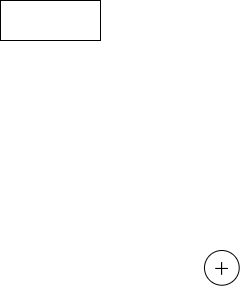

The diagram above was exported from draw.io. Its source (the exported page's mxGraphModel, read from the mxfile embedded in the PNG):
<mxGraphModel dx="1662" dy="776" grid="1" gridSize="10" guides="1" tooltips="1" connect="1" arrows="1" fold="1" page="1" pageScale="1" pageWidth="850" pageHeight="1100" math="0" shadow="0">
  <root>
    <mxCell id="0" />
    <mxCell id="1" parent="0" />
    <mxCell id="dtd_zkBApjgu3P5V0s-T-1" value="" style="rounded=0;whiteSpace=wrap;html=1;" vertex="1" parent="1">
      <mxGeometry x="140" y="170" width="100" height="40" as="geometry" />
    </mxCell>
    <mxCell id="dtd_zkBApjgu3P5V0s-T-4" value="" style="group" vertex="1" connectable="0" parent="1">
      <mxGeometry x="344" y="420" width="36" height="40" as="geometry" />
    </mxCell>
    <mxCell id="dtd_zkBApjgu3P5V0s-T-3" value="" style="ellipse;whiteSpace=wrap;html=1;aspect=fixed;" vertex="1" parent="dtd_zkBApjgu3P5V0s-T-4">
      <mxGeometry width="34.714285714285715" height="34.714285714285715" as="geometry" />
    </mxCell>
    <mxCell id="dtd_zkBApjgu3P5V0s-T-2" value="" style="shape=image;html=1;verticalAlign=top;verticalLabelPosition=bottom;labelBackgroundColor=#ffffff;imageAspect=0;aspect=fixed;image=https://cdn3.iconfinder.com/data/icons/user-interface-169/32/plus-128.png" vertex="1" parent="dtd_zkBApjgu3P5V0s-T-4">
      <mxGeometry x="7.2" y="8" width="20.828571428571433" height="20.828571428571433" as="geometry" />
    </mxCell>
  </root>
</mxGraphModel>